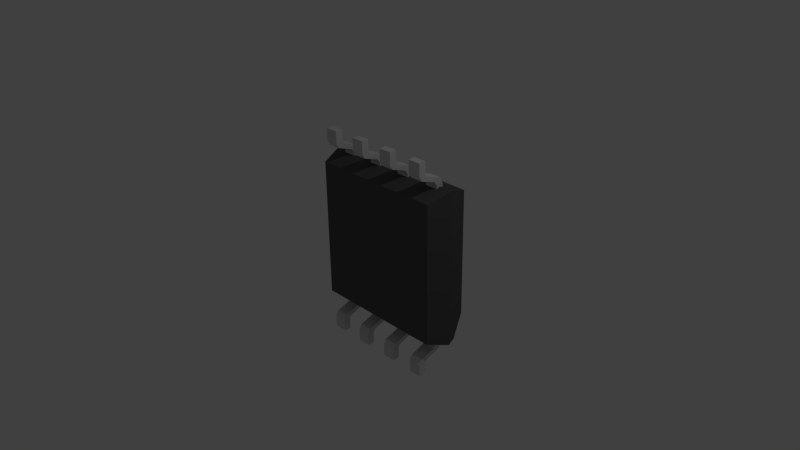 # Source: AT45DB161D.blend  (saved by Blender 2.76.0; exported with 4.5.12 LTS)
import bpy
from mathutils import Matrix  # noqa: F401  (used for matrix-valued properties, if any)

bpy.ops.wm.read_factory_settings(use_empty=True)
scene = bpy.context.scene
scene.name = 'Scene'

# ---- collections
col_collection_1 = bpy.data.collections.new('Collection 1'); scene.collection.children.link(col_collection_1)

# ---- materials (node trees are filled in below, after node groups)
mat_material_003 = bpy.data.materials.new('Material.003')
mat_material_003.alpha_threshold = 0.0
mat_material_003.use_transparent_shadow = False
mat_material_003.roughness = 0.5
mat_shape_010 = bpy.data.materials.new('Shape.010')
mat_shape_010.alpha_threshold = 0.0
mat_shape_010.use_transparent_shadow = False
mat_shape_010.diffuse_color = (0.7, 0.7, 0.7, 1.0)
mat_shape_010.specular_color = (0.7, 0.7, 0.7)
mat_shape_010.roughness = 0.5
mat_shape_009 = bpy.data.materials.new('Shape.009')
mat_shape_009.alpha_threshold = 0.0
mat_shape_009.use_transparent_shadow = False
mat_shape_009.diffuse_color = (1.0, 1.0, 1.0, 1.0)
mat_shape_009.roughness = 0.5
mat_shape_007 = bpy.data.materials.new('Shape.007')
mat_shape_007.alpha_threshold = 0.0
mat_shape_007.use_transparent_shadow = False
mat_shape_007.diffuse_color = (0.7, 0.7, 0.7, 1.0)
mat_shape_007.specular_color = (0.7, 0.7, 0.7)
mat_shape_007.roughness = 0.5
mat_shape_006 = bpy.data.materials.new('Shape.006')
mat_shape_006.alpha_threshold = 0.0
mat_shape_006.use_transparent_shadow = False
mat_shape_006.diffuse_color = (0.7, 0.7, 0.7, 1.0)
mat_shape_006.specular_color = (0.7, 0.7, 0.7)
mat_shape_006.roughness = 0.5
mat_shape_005 = bpy.data.materials.new('Shape.005')
mat_shape_005.alpha_threshold = 0.0
mat_shape_005.use_transparent_shadow = False
mat_shape_005.diffuse_color = (0.7, 0.7, 0.7, 1.0)
mat_shape_005.specular_color = (0.7, 0.7, 0.7)
mat_shape_005.roughness = 0.5
mat_shape_004 = bpy.data.materials.new('Shape.004')
mat_shape_004.alpha_threshold = 0.0
mat_shape_004.use_transparent_shadow = False
mat_shape_004.diffuse_color = (0.7, 0.7, 0.7, 1.0)
mat_shape_004.specular_color = (0.7, 0.7, 0.7)
mat_shape_004.roughness = 0.5
mat_shape_003 = bpy.data.materials.new('Shape.003')
mat_shape_003.alpha_threshold = 0.0
mat_shape_003.use_transparent_shadow = False
mat_shape_003.diffuse_color = (0.7, 0.7, 0.7, 1.0)
mat_shape_003.specular_color = (0.7, 0.7, 0.7)
mat_shape_003.roughness = 0.5
mat_shape_002 = bpy.data.materials.new('Shape.002')
mat_shape_002.alpha_threshold = 0.0
mat_shape_002.use_transparent_shadow = False
mat_shape_002.diffuse_color = (0.7, 0.7, 0.7, 1.0)
mat_shape_002.specular_color = (0.7, 0.7, 0.7)
mat_shape_002.roughness = 0.5
mat_shape_001 = bpy.data.materials.new('Shape.001')
mat_shape_001.alpha_threshold = 0.0
mat_shape_001.use_transparent_shadow = False
mat_shape_001.diffuse_color = (0.7, 0.7, 0.7, 1.0)
mat_shape_001.specular_color = (0.7, 0.7, 0.7)
mat_shape_001.roughness = 0.5
mat_shape = bpy.data.materials.new('Shape')
mat_shape.alpha_threshold = 0.0
mat_shape.use_transparent_shadow = False
mat_shape.diffuse_color = (0.1, 0.1, 0.1, 1.0)
mat_shape.specular_color = (0.1, 0.1, 0.1)
mat_shape.roughness = 0.5
mat_material_001 = bpy.data.materials.new('Material.001')
mat_material_001.alpha_threshold = 0.0
mat_material_001.use_transparent_shadow = False
mat_material_001.roughness = 0.5
mat_material_002 = bpy.data.materials.new('Material.002')
mat_material_002.alpha_threshold = 0.0
mat_material_002.use_transparent_shadow = False
mat_material_002.roughness = 0.5

# ---- material node trees

# ---- world
world_world = bpy.data.worlds.new('World'); scene.world = world_world
world_world.color = (0.05088, 0.05088, 0.05088)
world_world.use_sun_shadow = False
world_world.sun_shadow_jitter_overblur = 0.0
world_world.cycles.sampling_method = 'MANUAL'
world_world.cycles.sample_map_resolution = 256

# ---- cameras
cam_camera = bpy.data.cameras.new('Camera')
cam_camera.clip_end = 100.0
cam_camera.lens = 35.0
cam_camera.sensor_width = 32.0
cam_camera.sensor_height = 18.0
cam_camera.ortho_scale = 7.314
cam_camera.dof.focus_distance = 0.0
cam_camera.dof.aperture_fstop = 128.0

# ---- lights
light_lamp = bpy.data.lights.new('Lamp', 'POINT')
light_lamp.transmission_factor = 0.0
light_lamp.cutoff_distance = 30.0
light_lamp.energy = 100.0
light_lamp.shadow_buffer_clip_start = 1.001
light_lamp.shadow_soft_size = 0.1
light_lamp.shadow_maximum_resolution = 0.006
light_lamp.use_absolute_resolution = True
light_lamp.cycles.use_multiple_importance_sampling = False

# ---- meshes
me_shapeindexedfaceset = bpy.data.meshes.new('ShapeIndexedFaceSet')
me_shapeindexedfaceset.from_pydata([(0.0, 0.0, 0.0), (0.16, -1.48, 0.1), (0.16, -0.9103, 0.39), (0.34, -0.9103, 0.39), (0.34, -1.48, 0.1), (0.16, -1.48, 0.0), (0.16, -0.9103, 0.29), (0.34, -0.9103, 0.29), (0.34, -1.48, 0.0), (0.16, -1.307, 0.1), (0.16, -1.273, 0.14), (0.16, -1.202, 0.35), (0.16, -1.11, 0.39), (0.34, -1.11, 0.39), (0.34, -1.202, 0.35), (0.34, -1.273, 0.14), (0.34, -1.307, 0.1), (0.16, -1.307, 0.0), (0.16, -1.241, 0.04), (0.16, -1.17, 0.25), (0.16, -1.11, 0.29), (0.34, -1.11, 0.29), (0.34, -1.17, 0.25), (0.34, -1.241, 0.04), (0.34, -1.307, 0.0)], [], [(1, 4, 16, 9), (1, 5, 8, 4), (1, 9, 17, 5), (2, 3, 7, 6), (2, 6, 20, 12), (2, 12, 13, 3), (3, 13, 21, 7), (4, 8, 24, 16), (5, 17, 24, 8), (6, 7, 21, 20), (9, 10, 18, 17), (9, 16, 15, 10), (10, 11, 19, 18), (10, 15, 14, 11), (11, 12, 20, 19), (11, 14, 13, 12), (13, 14, 22, 21), (14, 15, 23, 22), (15, 16, 24, 23), (17, 18, 23, 24), (18, 19, 22, 23), (19, 20, 21, 22)])
me_shapeindexedfaceset.materials.append(mat_shape_010)
me_shapeindexedfaceset.use_remesh_preserve_volume = False
me_shapeindexedfaceset.use_remesh_preserve_attributes = False
me_shapeindexedfaceset.use_mirror_vertex_groups = False
me_shapeindexedfaceset.update()
me_shapeindexedfaceset_010 = bpy.data.meshes.new('ShapeIndexedFaceSet.010')
me_shapeindexedfaceset_010.from_pydata([(0.0, 0.0, 0.0), (-0.47, -0.37, 0.6751), (-0.4814, -0.4274, 0.6751), (-0.5139, -0.4761, 0.6751), (-0.5626, -0.5086, 0.6751), (-0.62, -0.52, 0.6751), (-0.6774, -0.5086, 0.6751), (-0.7261, -0.4761, 0.6751), (-0.7586, -0.4274, 0.6751), (-0.77, -0.37, 0.6751), (-0.7586, -0.3126, 0.6751), (-0.7261, -0.2639, 0.6751), (-0.6774, -0.2314, 0.6751), (-0.62, -0.22, 0.6751), (-0.5626, -0.2314, 0.6751), (-0.5139, -0.2639, 0.6751), (-0.4814, -0.3126, 0.6751), (-0.47, -0.37, 0.6351), (-0.4814, -0.4274, 0.6351), (-0.5139, -0.4761, 0.6351), (-0.5626, -0.5086, 0.6351), (-0.62, -0.52, 0.6351), (-0.6774, -0.5086, 0.6351), (-0.7261, -0.4761, 0.6351), (-0.7586, -0.4274, 0.6351), (-0.77, -0.37, 0.6351), (-0.7586, -0.3126, 0.6351), (-0.7261, -0.2639, 0.6351), (-0.6774, -0.2314, 0.6351), (-0.62, -0.22, 0.6351), (-0.5626, -0.2314, 0.6351), (-0.5139, -0.2639, 0.6351), (-0.4814, -0.3126, 0.6351)], [], [(1, 2, 18, 17), (1, 16, 15), (1, 15, 14), (1, 14, 13), (1, 13, 12), (1, 12, 11), (1, 11, 10), (1, 10, 9), (1, 9, 8), (1, 8, 7), (1, 7, 6), (1, 6, 5), (1, 5, 4), (1, 4, 3), (1, 3, 2), (1, 17, 32, 16), (2, 3, 19, 18), (3, 4, 20, 19), (4, 5, 21, 20), (5, 6, 22, 21), (6, 7, 23, 22), (7, 8, 24, 23), (8, 9, 25, 24), (9, 10, 26, 25), (10, 11, 27, 26), (11, 12, 28, 27), (12, 13, 29, 28), (13, 14, 30, 29), (14, 15, 31, 30), (15, 16, 32, 31), (17, 18, 19), (17, 19, 20), (17, 20, 21), (17, 21, 22), (17, 22, 23), (17, 23, 24), (17, 24, 25), (17, 25, 26), (17, 26, 27), (17, 27, 28), (17, 28, 29), (17, 29, 30), (17, 30, 31), (17, 31, 32)])
me_shapeindexedfaceset_010.materials.append(mat_shape_009)
me_shapeindexedfaceset_010.use_remesh_preserve_volume = False
me_shapeindexedfaceset_010.use_remesh_preserve_attributes = False
me_shapeindexedfaceset_010.use_mirror_vertex_groups = False
me_shapeindexedfaceset_010.update()
me_shapeindexedfaceset_008 = bpy.data.meshes.new('ShapeIndexedFaceSet.008')
me_shapeindexedfaceset_008.from_pydata([(0.0, 0.0, 0.0), (0.66, -1.48, 0.1), (0.66, -0.9103, 0.39), (0.84, -0.9103, 0.39), (0.84, -1.48, 0.1), (0.66, -1.48, 0.0), (0.66, -0.9103, 0.29), (0.84, -0.9103, 0.29), (0.84, -1.48, 0.0), (0.66, -1.307, 0.1), (0.66, -1.273, 0.14), (0.66, -1.202, 0.35), (0.66, -1.11, 0.39), (0.84, -1.11, 0.39), (0.84, -1.202, 0.35), (0.84, -1.273, 0.14), (0.84, -1.307, 0.1), (0.66, -1.307, 0.0), (0.66, -1.241, 0.04), (0.66, -1.17, 0.25), (0.66, -1.11, 0.29), (0.84, -1.11, 0.29), (0.84, -1.17, 0.25), (0.84, -1.241, 0.04), (0.84, -1.307, 0.0)], [], [(1, 4, 16, 9), (1, 5, 8, 4), (1, 9, 17, 5), (2, 3, 7, 6), (2, 6, 20, 12), (2, 12, 13, 3), (3, 13, 21, 7), (4, 8, 24, 16), (5, 17, 24, 8), (6, 7, 21, 20), (9, 10, 18, 17), (9, 16, 15, 10), (10, 11, 19, 18), (10, 15, 14, 11), (11, 12, 20, 19), (11, 14, 13, 12), (13, 14, 22, 21), (14, 15, 23, 22), (15, 16, 24, 23), (17, 18, 23, 24), (18, 19, 22, 23), (19, 20, 21, 22)])
me_shapeindexedfaceset_008.materials.append(mat_shape_007)
me_shapeindexedfaceset_008.use_remesh_preserve_volume = False
me_shapeindexedfaceset_008.use_remesh_preserve_attributes = False
me_shapeindexedfaceset_008.use_mirror_vertex_groups = False
me_shapeindexedfaceset_008.update()
me_shapeindexedfaceset_007 = bpy.data.meshes.new('ShapeIndexedFaceSet.007')
me_shapeindexedfaceset_007.from_pydata([(0.0, 0.0, 0.0), (-0.84, -1.48, 0.1), (-0.84, -0.9103, 0.39), (-0.66, -0.9103, 0.39), (-0.66, -1.48, 0.1), (-0.84, -1.48, 0.0), (-0.84, -0.9103, 0.29), (-0.66, -0.9103, 0.29), (-0.66, -1.48, 0.0), (-0.84, -1.307, 0.1), (-0.84, -1.273, 0.14), (-0.84, -1.202, 0.35), (-0.84, -1.11, 0.39), (-0.66, -1.11, 0.39), (-0.66, -1.202, 0.35), (-0.66, -1.273, 0.14), (-0.66, -1.307, 0.1), (-0.84, -1.307, 0.0), (-0.84, -1.241, 0.04), (-0.84, -1.17, 0.25), (-0.84, -1.11, 0.29), (-0.66, -1.11, 0.29), (-0.66, -1.17, 0.25), (-0.66, -1.241, 0.04), (-0.66, -1.307, 0.0)], [], [(1, 4, 16, 9), (1, 5, 8, 4), (1, 9, 17, 5), (2, 3, 7, 6), (2, 6, 20, 12), (2, 12, 13, 3), (3, 13, 21, 7), (4, 8, 24, 16), (5, 17, 24, 8), (6, 7, 21, 20), (9, 10, 18, 17), (9, 16, 15, 10), (10, 11, 19, 18), (10, 15, 14, 11), (11, 12, 20, 19), (11, 14, 13, 12), (13, 14, 22, 21), (14, 15, 23, 22), (15, 16, 24, 23), (17, 18, 23, 24), (18, 19, 22, 23), (19, 20, 21, 22)])
me_shapeindexedfaceset_007.materials.append(mat_shape_006)
me_shapeindexedfaceset_007.use_remesh_preserve_volume = False
me_shapeindexedfaceset_007.use_remesh_preserve_attributes = False
me_shapeindexedfaceset_007.use_mirror_vertex_groups = False
me_shapeindexedfaceset_007.update()
me_shapeindexedfaceset_006 = bpy.data.meshes.new('ShapeIndexedFaceSet.006')
me_shapeindexedfaceset_006.from_pydata([(0.0, 0.0, 0.0), (-0.34, -1.48, 0.1), (-0.34, -0.9103, 0.39), (-0.16, -0.9103, 0.39), (-0.16, -1.48, 0.1), (-0.34, -1.48, 0.0), (-0.34, -0.9103, 0.29), (-0.16, -0.9103, 0.29), (-0.16, -1.48, 0.0), (-0.34, -1.307, 0.1), (-0.34, -1.273, 0.14), (-0.34, -1.202, 0.35), (-0.34, -1.11, 0.39), (-0.16, -1.11, 0.39), (-0.16, -1.202, 0.35), (-0.16, -1.273, 0.14), (-0.16, -1.307, 0.1), (-0.34, -1.307, 0.0), (-0.34, -1.241, 0.04), (-0.34, -1.17, 0.25), (-0.34, -1.11, 0.29), (-0.16, -1.11, 0.29), (-0.16, -1.17, 0.25), (-0.16, -1.241, 0.04), (-0.16, -1.307, 0.0)], [], [(1, 4, 16, 9), (1, 5, 8, 4), (1, 9, 17, 5), (2, 3, 7, 6), (2, 6, 20, 12), (2, 12, 13, 3), (3, 13, 21, 7), (4, 8, 24, 16), (5, 17, 24, 8), (6, 7, 21, 20), (9, 10, 18, 17), (9, 16, 15, 10), (10, 11, 19, 18), (10, 15, 14, 11), (11, 12, 20, 19), (11, 14, 13, 12), (13, 14, 22, 21), (14, 15, 23, 22), (15, 16, 24, 23), (17, 18, 23, 24), (18, 19, 22, 23), (19, 20, 21, 22)])
me_shapeindexedfaceset_006.materials.append(mat_shape_005)
me_shapeindexedfaceset_006.use_remesh_preserve_volume = False
me_shapeindexedfaceset_006.use_remesh_preserve_attributes = False
me_shapeindexedfaceset_006.use_mirror_vertex_groups = False
me_shapeindexedfaceset_006.update()
me_shapeindexedfaceset_005 = bpy.data.meshes.new('ShapeIndexedFaceSet.005')
me_shapeindexedfaceset_005.from_pydata([(0.0, 0.0, 0.0), (0.84, 1.501, 0.1), (0.84, 0.9317, 0.39), (0.66, 0.9317, 0.39), (0.66, 1.501, 0.1), (0.84, 1.501, 0.0), (0.84, 0.9317, 0.29), (0.66, 0.9317, 0.29), (0.66, 1.501, 0.0), (0.84, 1.328, 0.1), (0.84, 1.295, 0.14), (0.84, 1.224, 0.35), (0.84, 1.131, 0.39), (0.66, 1.131, 0.39), (0.66, 1.224, 0.35), (0.66, 1.295, 0.14), (0.66, 1.328, 0.1), (0.84, 1.328, 0.0), (0.84, 1.262, 0.04), (0.84, 1.192, 0.25), (0.84, 1.131, 0.29), (0.66, 1.131, 0.29), (0.66, 1.192, 0.25), (0.66, 1.262, 0.04), (0.66, 1.328, 0.0)], [], [(1, 4, 16, 9), (1, 5, 8, 4), (1, 9, 17, 5), (2, 3, 7, 6), (2, 6, 20, 12), (2, 12, 13, 3), (3, 13, 21, 7), (4, 8, 24, 16), (5, 17, 24, 8), (6, 7, 21, 20), (9, 10, 18, 17), (9, 16, 15, 10), (10, 11, 19, 18), (10, 15, 14, 11), (11, 12, 20, 19), (11, 14, 13, 12), (13, 14, 22, 21), (14, 15, 23, 22), (15, 16, 24, 23), (17, 18, 23, 24), (18, 19, 22, 23), (19, 20, 21, 22)])
me_shapeindexedfaceset_005.materials.append(mat_shape_004)
me_shapeindexedfaceset_005.use_remesh_preserve_volume = False
me_shapeindexedfaceset_005.use_remesh_preserve_attributes = False
me_shapeindexedfaceset_005.use_mirror_vertex_groups = False
me_shapeindexedfaceset_005.update()
me_shapeindexedfaceset_004 = bpy.data.meshes.new('ShapeIndexedFaceSet.004')
me_shapeindexedfaceset_004.from_pydata([(0.0, 0.0, 0.0), (0.34, 1.501, 0.1), (0.34, 0.9317, 0.39), (0.16, 0.9317, 0.39), (0.16, 1.501, 0.1), (0.34, 1.501, 0.0), (0.34, 0.9317, 0.29), (0.16, 0.9317, 0.29), (0.16, 1.501, 0.0), (0.34, 1.328, 0.1), (0.34, 1.295, 0.14), (0.34, 1.224, 0.35), (0.34, 1.131, 0.39), (0.16, 1.131, 0.39), (0.16, 1.224, 0.35), (0.16, 1.295, 0.14), (0.16, 1.328, 0.1), (0.34, 1.328, 0.0), (0.34, 1.262, 0.04), (0.34, 1.192, 0.25), (0.34, 1.131, 0.29), (0.16, 1.131, 0.29), (0.16, 1.192, 0.25), (0.16, 1.262, 0.04), (0.16, 1.328, 0.0)], [], [(1, 4, 16, 9), (1, 5, 8, 4), (1, 9, 17, 5), (2, 3, 7, 6), (2, 6, 20, 12), (2, 12, 13, 3), (3, 13, 21, 7), (4, 8, 24, 16), (5, 17, 24, 8), (6, 7, 21, 20), (9, 10, 18, 17), (9, 16, 15, 10), (10, 11, 19, 18), (10, 15, 14, 11), (11, 12, 20, 19), (11, 14, 13, 12), (13, 14, 22, 21), (14, 15, 23, 22), (15, 16, 24, 23), (17, 18, 23, 24), (18, 19, 22, 23), (19, 20, 21, 22)])
me_shapeindexedfaceset_004.materials.append(mat_shape_003)
me_shapeindexedfaceset_004.use_remesh_preserve_volume = False
me_shapeindexedfaceset_004.use_remesh_preserve_attributes = False
me_shapeindexedfaceset_004.use_mirror_vertex_groups = False
me_shapeindexedfaceset_004.update()
me_shapeindexedfaceset_003 = bpy.data.meshes.new('ShapeIndexedFaceSet.003')
me_shapeindexedfaceset_003.from_pydata([(0.0, 0.0, 0.0), (-0.16, 1.501, 0.1), (-0.16, 0.9317, 0.39), (-0.34, 0.9317, 0.39), (-0.34, 1.501, 0.1), (-0.16, 1.501, 0.0), (-0.16, 0.9317, 0.29), (-0.34, 0.9317, 0.29), (-0.34, 1.501, 0.0), (-0.16, 1.328, 0.1), (-0.16, 1.295, 0.14), (-0.16, 1.224, 0.35), (-0.16, 1.131, 0.39), (-0.34, 1.131, 0.39), (-0.34, 1.224, 0.35), (-0.34, 1.295, 0.14), (-0.34, 1.328, 0.1), (-0.16, 1.328, 0.0), (-0.16, 1.262, 0.04), (-0.16, 1.192, 0.25), (-0.16, 1.131, 0.29), (-0.34, 1.131, 0.29), (-0.34, 1.192, 0.25), (-0.34, 1.262, 0.04), (-0.34, 1.328, 0.0)], [], [(1, 4, 16, 9), (1, 5, 8, 4), (1, 9, 17, 5), (2, 3, 7, 6), (2, 6, 20, 12), (2, 12, 13, 3), (3, 13, 21, 7), (4, 8, 24, 16), (5, 17, 24, 8), (6, 7, 21, 20), (9, 10, 18, 17), (9, 16, 15, 10), (10, 11, 19, 18), (10, 15, 14, 11), (11, 12, 20, 19), (11, 14, 13, 12), (13, 14, 22, 21), (14, 15, 23, 22), (15, 16, 24, 23), (17, 18, 23, 24), (18, 19, 22, 23), (19, 20, 21, 22)])
me_shapeindexedfaceset_003.materials.append(mat_shape_002)
me_shapeindexedfaceset_003.use_remesh_preserve_volume = False
me_shapeindexedfaceset_003.use_remesh_preserve_attributes = False
me_shapeindexedfaceset_003.use_mirror_vertex_groups = False
me_shapeindexedfaceset_003.update()
me_shapeindexedfaceset_002 = bpy.data.meshes.new('ShapeIndexedFaceSet.002')
me_shapeindexedfaceset_002.from_pydata([(0.0, 0.0, 0.0), (-0.66, 1.501, 0.1), (-0.66, 0.9317, 0.39), (-0.84, 0.9317, 0.39), (-0.84, 1.501, 0.1), (-0.66, 1.501, 0.0), (-0.66, 0.9317, 0.29), (-0.84, 0.9317, 0.29), (-0.84, 1.501, 0.0), (-0.66, 1.328, 0.1), (-0.66, 1.295, 0.14), (-0.66, 1.224, 0.35), (-0.66, 1.131, 0.39), (-0.84, 1.131, 0.39), (-0.84, 1.224, 0.35), (-0.84, 1.295, 0.14), (-0.84, 1.328, 0.1), (-0.66, 1.328, 0.0), (-0.66, 1.262, 0.04), (-0.66, 1.192, 0.25), (-0.66, 1.131, 0.29), (-0.84, 1.131, 0.29), (-0.84, 1.192, 0.25), (-0.84, 1.262, 0.04), (-0.84, 1.328, 0.0)], [], [(1, 4, 16, 9), (1, 5, 8, 4), (1, 9, 17, 5), (2, 3, 7, 6), (2, 6, 20, 12), (2, 12, 13, 3), (3, 13, 21, 7), (4, 8, 24, 16), (5, 17, 24, 8), (6, 7, 21, 20), (9, 10, 18, 17), (9, 16, 15, 10), (10, 11, 19, 18), (10, 15, 14, 11), (11, 12, 20, 19), (11, 14, 13, 12), (13, 14, 22, 21), (14, 15, 23, 22), (15, 16, 24, 23), (17, 18, 23, 24), (18, 19, 22, 23), (19, 20, 21, 22)])
me_shapeindexedfaceset_002.materials.append(mat_shape_001)
me_shapeindexedfaceset_002.use_remesh_preserve_volume = False
me_shapeindexedfaceset_002.use_remesh_preserve_attributes = False
me_shapeindexedfaceset_002.use_mirror_vertex_groups = False
me_shapeindexedfaceset_002.update()
me_shapeindexedfaceset_001 = bpy.data.meshes.new('ShapeIndexedFaceSet.001')
me_shapeindexedfaceset_001.from_pydata([(0.0, 0.0, 0.0), (-1.03, -1.063, 0.3412), (-1.03, 1.106, 0.3412), (1.03, 1.106, 0.3412), (1.03, -1.063, 0.3412), (-1.03, -1.063, 0.3412), (-1.03, 1.106, 0.3412), (1.03, 1.106, 0.3412), (1.03, -1.063, 0.3412), (-0.9454, 0.9974, 0.6553), (-0.9454, -0.7461, 0.6553), (0.9454, -0.7461, 0.6553), (0.9454, 0.9974, 0.6553), (-0.9454, -0.9546, 0.0272), (-0.9454, 0.9974, 0.0272), (0.9454, 0.9974, 0.0272), (0.9454, -0.9546, 0.0272), (-0.9877, -1.044, 0.4752), (0.9877, -1.044, 0.4752)], [], [(1, 2, 6, 5), (1, 4, 18, 17), (1, 5, 8, 4), (1, 17, 10), (1, 10, 9), (1, 9, 2), (2, 3, 7, 6), (2, 9, 12, 3), (3, 4, 8, 7), (3, 12, 11), (3, 11, 18), (3, 18, 4), (5, 6, 14, 13), (5, 13, 16, 8), (6, 7, 15, 14), (7, 8, 16, 15), (9, 10, 11, 12), (10, 17, 18, 11), (13, 14, 15, 16)])
me_shapeindexedfaceset_001.materials.append(mat_shape)
me_shapeindexedfaceset_001.use_remesh_preserve_volume = False
me_shapeindexedfaceset_001.use_remesh_preserve_attributes = False
me_shapeindexedfaceset_001.use_mirror_vertex_groups = False
me_shapeindexedfaceset_001.update()

# ---- curves / text
txt_text = bpy.data.curves.new('Text', 'FONT')
txt_text.dimensions = '2D'
txt_text.body = 'ATMEL0714'
txt_text.materials.append(mat_material_003)
txt_text.use_path_clamp = True
txt_text.bevel_resolution = 0
txt_text.extrude = 0.014
txt_text_001 = bpy.data.curves.new('Text.001', 'FONT')
txt_text_001.dimensions = '2D'
txt_text_001.body = '45DB161D'
txt_text_001.materials.append(mat_material_001)
txt_text_001.use_path_clamp = True
txt_text_001.bevel_resolution = 0
txt_text_001.extrude = 0.01
txt_text_002 = bpy.data.curves.new('Text.002', 'FONT')
txt_text_002.dimensions = '2D'
txt_text_002.body = 'SU'
txt_text_002.materials.append(mat_material_002)
txt_text_002.use_path_clamp = True
txt_text_002.bevel_resolution = 0
txt_text_002.extrude = 0.014

# ---- objects
ob_text = bpy.data.objects.new('Text', txt_text)
ob_shapeindexedfaceset_010 = bpy.data.objects.new('ShapeIndexedFaceSet.010', me_shapeindexedfaceset)
ob_shapeindexedfaceset_009 = bpy.data.objects.new('ShapeIndexedFaceSet.009', me_shapeindexedfaceset_010)
ob_shapeindexedfaceset_007 = bpy.data.objects.new('ShapeIndexedFaceSet.007', me_shapeindexedfaceset_008)
ob_shapeindexedfaceset_006 = bpy.data.objects.new('ShapeIndexedFaceSet.006', me_shapeindexedfaceset_007)
ob_shapeindexedfaceset_005 = bpy.data.objects.new('ShapeIndexedFaceSet.005', me_shapeindexedfaceset_006)
ob_shapeindexedfaceset_004 = bpy.data.objects.new('ShapeIndexedFaceSet.004', me_shapeindexedfaceset_005)
ob_shapeindexedfaceset_003 = bpy.data.objects.new('ShapeIndexedFaceSet.003', me_shapeindexedfaceset_004)
ob_shapeindexedfaceset_002 = bpy.data.objects.new('ShapeIndexedFaceSet.002', me_shapeindexedfaceset_003)
ob_shapeindexedfaceset_001 = bpy.data.objects.new('ShapeIndexedFaceSet.001', me_shapeindexedfaceset_002)
ob_shapeindexedfaceset = bpy.data.objects.new('ShapeIndexedFaceSet', me_shapeindexedfaceset_001)
ob_lamp = bpy.data.objects.new('Lamp', light_lamp)
ob_camera = bpy.data.objects.new('Camera', cam_camera)
ob_text_001 = bpy.data.objects.new('Text.001', txt_text_001)
ob_text_002 = bpy.data.objects.new('Text.002', txt_text_002)

# ---- transforms, parenting, visibility, modifiers, constraints
ob_text.location = (0.797, 0.6709, 0.6364)
ob_text.rotation_euler = (1.571, -0.0, 3.142)
ob_text.scale = (0.3199, 0.3199, 0.3199)
ob_text.lineart.crease_threshold = 0.0
ob_shapeindexedfaceset_010.location = (0.0, 0.0, 0.0)
ob_shapeindexedfaceset_010.rotation_euler = (1.571, -0.0, 3.142)
ob_shapeindexedfaceset_010.lineart.crease_threshold = 0.0
ob_shapeindexedfaceset_009.location = (0.0, 0.0, -0.123)
ob_shapeindexedfaceset_009.rotation_euler = (1.571, -0.0, 3.142)
ob_shapeindexedfaceset_009.lineart.crease_threshold = 0.0
ob_shapeindexedfaceset_007.location = (0.0, 0.0, 0.0)
ob_shapeindexedfaceset_007.rotation_euler = (1.571, -0.0, 3.142)
ob_shapeindexedfaceset_007.lineart.crease_threshold = 0.0
ob_shapeindexedfaceset_006.location = (0.0, 0.0, 0.0)
ob_shapeindexedfaceset_006.rotation_euler = (1.571, -0.0, 3.142)
ob_shapeindexedfaceset_006.lineart.crease_threshold = 0.0
ob_shapeindexedfaceset_005.location = (0.0, 0.0, 0.0)
ob_shapeindexedfaceset_005.rotation_euler = (1.571, -0.0, 3.142)
ob_shapeindexedfaceset_005.lineart.crease_threshold = 0.0
ob_shapeindexedfaceset_004.location = (0.0, 0.0, 0.0)
ob_shapeindexedfaceset_004.rotation_euler = (1.571, -0.0, 3.142)
ob_shapeindexedfaceset_004.lineart.crease_threshold = 0.0
ob_shapeindexedfaceset_003.location = (0.0, 0.0, 0.0)
ob_shapeindexedfaceset_003.rotation_euler = (1.571, -0.0, 3.142)
ob_shapeindexedfaceset_003.lineart.crease_threshold = 0.0
ob_shapeindexedfaceset_002.location = (0.0, 0.0, 0.0)
ob_shapeindexedfaceset_002.rotation_euler = (1.571, -0.0, 3.142)
ob_shapeindexedfaceset_002.lineart.crease_threshold = 0.0
ob_shapeindexedfaceset_001.location = (0.0, 0.0, 0.0)
ob_shapeindexedfaceset_001.rotation_euler = (1.571, -0.0, 3.142)
ob_shapeindexedfaceset_001.lineart.crease_threshold = 0.0
ob_shapeindexedfaceset.location = (0.0, 0.0, 0.0)
ob_shapeindexedfaceset.rotation_euler = (1.571, -0.0, 3.142)
ob_shapeindexedfaceset.lineart.crease_threshold = 0.0
ob_lamp.location = (4.076, 1.005, 5.904)
ob_lamp.rotation_euler = (0.6503, 0.05522, 1.866)
ob_lamp.lock_rotations_4d = False
ob_lamp.empty_display_type = 'ARROWS'
ob_lamp.color = (0.0, 0.0, 0.0, 0.0)
ob_lamp.lineart.crease_threshold = 0.0
ob_camera.location = (7.481, -6.508, 5.344)
ob_camera.rotation_euler = (1.109, 0.01082, 0.8149)
ob_camera.lock_rotations_4d = False
ob_camera.empty_display_type = 'ARROWS'
ob_camera.color = (0.0, 0.0, 0.0, 0.0)
ob_camera.display_type = 'WIRE'
ob_camera.lineart.crease_threshold = 0.0
ob_text_001.location = (0.6465, 0.6684, 0.2912)
ob_text_001.rotation_euler = (1.571, -0.0, 3.142)
ob_text_001.scale = (0.3199, 0.3199, 0.3199)
ob_text_001.lineart.crease_threshold = 0.0
ob_text_002.location = (0.1018, 0.6684, -0.0006079)
ob_text_002.rotation_euler = (1.571, -0.0, 3.142)
ob_text_002.scale = (0.3199, 0.3199, 0.3199)
ob_text_002.lineart.crease_threshold = 0.0

# ---- collection membership
col_collection_1.objects.link(ob_text)
col_collection_1.objects.link(ob_shapeindexedfaceset_010)
col_collection_1.objects.link(ob_shapeindexedfaceset_009)
col_collection_1.objects.link(ob_shapeindexedfaceset_007)
col_collection_1.objects.link(ob_shapeindexedfaceset_006)
col_collection_1.objects.link(ob_shapeindexedfaceset_005)
col_collection_1.objects.link(ob_shapeindexedfaceset_004)
col_collection_1.objects.link(ob_shapeindexedfaceset_003)
col_collection_1.objects.link(ob_shapeindexedfaceset_002)
col_collection_1.objects.link(ob_shapeindexedfaceset_001)
col_collection_1.objects.link(ob_shapeindexedfaceset)
col_collection_1.objects.link(ob_lamp)
col_collection_1.objects.link(ob_camera)
col_collection_1.objects.link(ob_text_001)
col_collection_1.objects.link(ob_text_002)

# ---- scene / render settings (as saved in the file)
scene.camera = ob_camera
scene.frame_start = 1; scene.frame_end = 250; scene.frame_set(1)
scene.render.engine = 'BLENDER_EEVEE_NEXT'
scene.render.resolution_percentage = 50
scene.render.dither_intensity = 0.0
scene.cycles.use_denoising = False
scene.cycles.samples = 10
scene.cycles.sampling_pattern = 'TABULATED_SOBOL'
scene.cycles.light_sampling_threshold = 0.0
scene.cycles.use_adaptive_sampling = False
scene.cycles.use_light_tree = False
scene.cycles.blur_glossy = 0.0
scene.cycles.pixel_filter_type = 'GAUSSIAN'
scene.cycles.sample_clamp_indirect = 0.0
scene.view_settings.view_transform = 'Standard'
bpy.context.view_layer.update()
